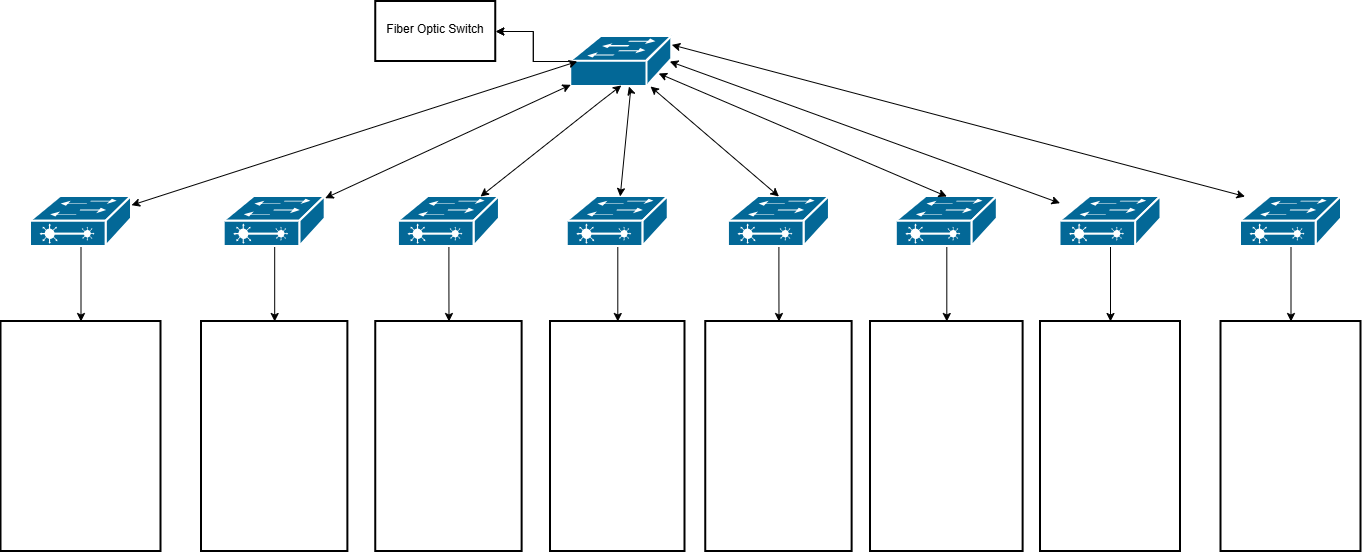

The diagram above was exported from draw.io. Its source (the exported page's mxGraphModel, read from the mxfile embedded in the PNG):
<mxGraphModel dx="1414" dy="785" grid="1" gridSize="10" guides="1" tooltips="1" connect="1" arrows="1" fold="1" page="1" pageScale="1" pageWidth="850" pageHeight="1100" math="0" shadow="0">
  <root>
    <mxCell id="0" />
    <mxCell id="1" parent="0" />
    <mxCell id="iSj8VV7ed4wEC9M5aQ9b-2" edge="1" parent="1" source="iSj8VV7ed4wEC9M5aQ9b-3" style="edgeStyle=orthogonalEdgeStyle;rounded=0;orthogonalLoop=1;jettySize=auto;html=1;" target="iSj8VV7ed4wEC9M5aQ9b-32" value="">
      <mxGeometry relative="1" as="geometry" />
    </mxCell>
    <mxCell id="reuzDcaiGwkfpphEhBat-6" edge="1" parent="1" source="iSj8VV7ed4wEC9M5aQ9b-3" style="edgeStyle=orthogonalEdgeStyle;rounded=0;orthogonalLoop=1;jettySize=auto;html=1;" target="iSj8VV7ed4wEC9M5aQ9b-32" value="">
      <mxGeometry relative="1" as="geometry" />
    </mxCell>
    <mxCell id="iSj8VV7ed4wEC9M5aQ9b-3" parent="1" style="strokeColor=#ffffff;sketch=0;html=1;pointerEvents=1;dashed=0;fillColor=#036897;strokeWidth=2;verticalLabelPosition=bottom;verticalAlign=top;align=center;outlineConnect=0;shape=mxgraph.cisco.switches.workgroup_switch;" value="" vertex="1">
      <mxGeometry height="50" width="101" x="660.31" y="275" as="geometry" />
    </mxCell>
    <mxCell id="iSj8VV7ed4wEC9M5aQ9b-4" edge="1" parent="1" source="iSj8VV7ed4wEC9M5aQ9b-5" style="edgeStyle=orthogonalEdgeStyle;rounded=0;orthogonalLoop=1;jettySize=auto;html=1;" target="iSj8VV7ed4wEC9M5aQ9b-25" value="">
      <mxGeometry relative="1" as="geometry" />
    </mxCell>
    <mxCell id="iSj8VV7ed4wEC9M5aQ9b-5" parent="1" style="strokeColor=#ffffff;sketch=0;html=1;pointerEvents=1;dashed=0;fillColor=#036897;strokeWidth=2;verticalLabelPosition=bottom;verticalAlign=top;align=center;outlineConnect=0;shape=mxgraph.cisco.switches.layer_2_remote_switch;points=[[0.5,0,0,0,0],[0.5,1,0,0,0],[0,0.5,0,0,0],[1,0.5,0,0,0],[0,0,0,0,0],[0,1,0,0,0],[1,0,0,0,0],[1,1,0,0,0],[0.594059,0.5,0,0,0]];" value="" vertex="1">
      <mxGeometry height="50" width="101" x="120" y="435" as="geometry" />
    </mxCell>
    <mxCell id="iSj8VV7ed4wEC9M5aQ9b-6" edge="1" parent="1" source="iSj8VV7ed4wEC9M5aQ9b-7" style="edgeStyle=orthogonalEdgeStyle;rounded=0;orthogonalLoop=1;jettySize=auto;html=1;" target="iSj8VV7ed4wEC9M5aQ9b-26" value="">
      <mxGeometry relative="1" as="geometry" />
    </mxCell>
    <mxCell id="iSj8VV7ed4wEC9M5aQ9b-7" parent="1" style="strokeColor=#ffffff;sketch=0;html=1;pointerEvents=1;dashed=0;fillColor=#036897;strokeWidth=2;verticalLabelPosition=bottom;verticalAlign=top;align=center;outlineConnect=0;shape=mxgraph.cisco.switches.layer_2_remote_switch;" value="" vertex="1">
      <mxGeometry height="50" width="101" x="313.69" y="435" as="geometry" />
    </mxCell>
    <mxCell id="iSj8VV7ed4wEC9M5aQ9b-8" edge="1" parent="1" source="iSj8VV7ed4wEC9M5aQ9b-9" style="edgeStyle=orthogonalEdgeStyle;rounded=0;orthogonalLoop=1;jettySize=auto;html=1;" target="iSj8VV7ed4wEC9M5aQ9b-27" value="">
      <mxGeometry relative="1" as="geometry" />
    </mxCell>
    <mxCell id="iSj8VV7ed4wEC9M5aQ9b-9" parent="1" style="strokeColor=#ffffff;sketch=0;html=1;pointerEvents=1;dashed=0;fillColor=#036897;strokeWidth=2;verticalLabelPosition=bottom;verticalAlign=top;align=center;outlineConnect=0;shape=mxgraph.cisco.switches.layer_2_remote_switch;" value="" vertex="1">
      <mxGeometry height="50" width="101" x="487.94" y="435" as="geometry" />
    </mxCell>
    <mxCell id="iSj8VV7ed4wEC9M5aQ9b-10" edge="1" parent="1" source="iSj8VV7ed4wEC9M5aQ9b-11" style="edgeStyle=orthogonalEdgeStyle;rounded=0;orthogonalLoop=1;jettySize=auto;html=1;" target="iSj8VV7ed4wEC9M5aQ9b-28" value="">
      <mxGeometry relative="1" as="geometry" />
    </mxCell>
    <mxCell id="iSj8VV7ed4wEC9M5aQ9b-11" parent="1" style="strokeColor=#ffffff;sketch=0;html=1;pointerEvents=1;dashed=0;fillColor=#036897;strokeWidth=2;verticalLabelPosition=bottom;verticalAlign=top;align=center;outlineConnect=0;shape=mxgraph.cisco.switches.layer_2_remote_switch;fontSize=11;" value="" vertex="1">
      <mxGeometry height="50" width="101" x="656.75" y="435" as="geometry" />
    </mxCell>
    <mxCell id="iSj8VV7ed4wEC9M5aQ9b-12" edge="1" parent="1" source="iSj8VV7ed4wEC9M5aQ9b-13" style="edgeStyle=orthogonalEdgeStyle;rounded=0;orthogonalLoop=1;jettySize=auto;html=1;" target="iSj8VV7ed4wEC9M5aQ9b-29" value="">
      <mxGeometry relative="1" as="geometry" />
    </mxCell>
    <mxCell id="iSj8VV7ed4wEC9M5aQ9b-13" parent="1" style="strokeColor=#ffffff;sketch=0;html=1;pointerEvents=1;dashed=0;fillColor=#036897;strokeWidth=2;verticalLabelPosition=bottom;verticalAlign=top;align=center;outlineConnect=0;shape=mxgraph.cisco.switches.layer_2_remote_switch;" value="" vertex="1">
      <mxGeometry height="50" width="101" x="817.94" y="435" as="geometry" />
    </mxCell>
    <mxCell id="iSj8VV7ed4wEC9M5aQ9b-14" edge="1" parent="1" source="iSj8VV7ed4wEC9M5aQ9b-15" style="edgeStyle=orthogonalEdgeStyle;rounded=0;orthogonalLoop=1;jettySize=auto;html=1;" target="iSj8VV7ed4wEC9M5aQ9b-30" value="">
      <mxGeometry relative="1" as="geometry" />
    </mxCell>
    <mxCell id="iSj8VV7ed4wEC9M5aQ9b-15" parent="1" style="strokeColor=#ffffff;sketch=0;html=1;pointerEvents=1;dashed=0;fillColor=#036897;strokeWidth=2;verticalLabelPosition=bottom;verticalAlign=top;align=center;outlineConnect=0;shape=mxgraph.cisco.switches.layer_2_remote_switch;" value="" vertex="1">
      <mxGeometry height="50" width="101" x="985.81" y="435" as="geometry" />
    </mxCell>
    <mxCell id="iSj8VV7ed4wEC9M5aQ9b-16" edge="1" parent="1" source="iSj8VV7ed4wEC9M5aQ9b-17" style="edgeStyle=orthogonalEdgeStyle;rounded=0;orthogonalLoop=1;jettySize=auto;html=1;" target="iSj8VV7ed4wEC9M5aQ9b-31" value="">
      <mxGeometry relative="1" as="geometry" />
    </mxCell>
    <mxCell id="iSj8VV7ed4wEC9M5aQ9b-17" parent="1" style="strokeColor=#ffffff;sketch=0;html=1;pointerEvents=1;dashed=0;fillColor=#036897;strokeWidth=2;verticalLabelPosition=bottom;verticalAlign=top;align=center;outlineConnect=0;shape=mxgraph.cisco.switches.layer_2_remote_switch;" value="" vertex="1">
      <mxGeometry height="50" width="101" x="1149.5" y="435" as="geometry" />
    </mxCell>
    <mxCell id="iSj8VV7ed4wEC9M5aQ9b-18" edge="1" parent="1" source="iSj8VV7ed4wEC9M5aQ9b-5" style="endArrow=classic;startArrow=classic;html=1;rounded=0;" value="">
      <mxGeometry height="50" relative="1" width="50" as="geometry">
        <mxPoint x="400.60714285714266" y="450" as="sourcePoint" />
        <mxPoint x="666.75" y="300" as="targetPoint" />
      </mxGeometry>
    </mxCell>
    <mxCell id="iSj8VV7ed4wEC9M5aQ9b-19" edge="1" parent="1" source="iSj8VV7ed4wEC9M5aQ9b-7" style="endArrow=classic;startArrow=classic;html=1;rounded=0;" target="iSj8VV7ed4wEC9M5aQ9b-3" value="">
      <mxGeometry height="50" relative="1" width="50" as="geometry">
        <mxPoint x="595.75" y="385" as="sourcePoint" />
        <mxPoint x="645.75" y="335" as="targetPoint" />
      </mxGeometry>
    </mxCell>
    <mxCell id="iSj8VV7ed4wEC9M5aQ9b-20" edge="1" parent="1" source="iSj8VV7ed4wEC9M5aQ9b-9" style="endArrow=classic;startArrow=classic;html=1;rounded=0;entryX=0.5;entryY=0.98;entryDx=0;entryDy=0;entryPerimeter=0;" target="iSj8VV7ed4wEC9M5aQ9b-3" value="">
      <mxGeometry height="50" relative="1" width="50" x="0.004" as="geometry">
        <Array as="points">
          <mxPoint x="690" y="340" />
        </Array>
        <mxPoint x="595.75" y="445" as="sourcePoint" />
        <mxPoint x="844.75" y="295" as="targetPoint" />
      </mxGeometry>
    </mxCell>
    <mxCell id="iSj8VV7ed4wEC9M5aQ9b-21" edge="1" parent="1" source="iSj8VV7ed4wEC9M5aQ9b-13" style="endArrow=classic;startArrow=classic;html=1;rounded=0;exitX=0.5;exitY=0;exitDx=0;exitDy=0;exitPerimeter=0;" target="iSj8VV7ed4wEC9M5aQ9b-3" value="">
      <mxGeometry height="50" relative="1" width="50" as="geometry">
        <mxPoint x="815.75" y="375" as="sourcePoint" />
        <mxPoint x="865.75" y="325" as="targetPoint" />
      </mxGeometry>
    </mxCell>
    <mxCell id="iSj8VV7ed4wEC9M5aQ9b-22" edge="1" parent="1" source="iSj8VV7ed4wEC9M5aQ9b-3" style="endArrow=classic;startArrow=classic;html=1;rounded=0;entryX=0.5;entryY=0;entryDx=0;entryDy=0;entryPerimeter=0;exitX=0.87;exitY=0.74;exitDx=0;exitDy=0;exitPerimeter=0;" target="iSj8VV7ed4wEC9M5aQ9b-15" value="">
      <mxGeometry height="50" relative="1" width="50" as="geometry">
        <mxPoint x="935.75" y="355" as="sourcePoint" />
        <mxPoint x="985.75" y="305" as="targetPoint" />
      </mxGeometry>
    </mxCell>
    <mxCell id="iSj8VV7ed4wEC9M5aQ9b-25" parent="1" style="whiteSpace=wrap;html=1;verticalAlign=top;sketch=0;pointerEvents=1;dashed=0;strokeWidth=2;" value="" vertex="1">
      <mxGeometry height="230" width="160" x="90.5" y="560" as="geometry" />
    </mxCell>
    <mxCell id="iSj8VV7ed4wEC9M5aQ9b-26" parent="1" style="whiteSpace=wrap;html=1;verticalAlign=top;sketch=0;pointerEvents=1;dashed=0;strokeWidth=2;" value="" vertex="1">
      <mxGeometry height="230" width="146.38" x="291" y="560" as="geometry" />
    </mxCell>
    <mxCell id="iSj8VV7ed4wEC9M5aQ9b-27" parent="1" style="whiteSpace=wrap;html=1;verticalAlign=top;sketch=0;pointerEvents=1;dashed=0;strokeWidth=2;" value="" vertex="1">
      <mxGeometry height="230" width="146.38" x="465.25" y="560" as="geometry" />
    </mxCell>
    <mxCell id="iSj8VV7ed4wEC9M5aQ9b-28" parent="1" style="whiteSpace=wrap;html=1;verticalAlign=top;sketch=0;pointerEvents=1;dashed=0;strokeWidth=2;" value="" vertex="1">
      <mxGeometry height="230" width="134.5" x="640" y="560" as="geometry" />
    </mxCell>
    <mxCell id="iSj8VV7ed4wEC9M5aQ9b-29" parent="1" style="whiteSpace=wrap;html=1;verticalAlign=top;sketch=0;pointerEvents=1;dashed=0;strokeWidth=2;" value="" vertex="1">
      <mxGeometry height="230" width="146.38" x="795.25" y="560" as="geometry" />
    </mxCell>
    <mxCell id="iSj8VV7ed4wEC9M5aQ9b-30" parent="1" style="whiteSpace=wrap;html=1;verticalAlign=top;sketch=0;pointerEvents=1;dashed=0;strokeWidth=2;" value="" vertex="1">
      <mxGeometry height="230" width="152.62" x="960" y="560" as="geometry" />
    </mxCell>
    <mxCell id="iSj8VV7ed4wEC9M5aQ9b-31" parent="1" style="whiteSpace=wrap;html=1;verticalAlign=top;sketch=0;pointerEvents=1;dashed=0;strokeWidth=2;" value="" vertex="1">
      <mxGeometry height="230" width="140" x="1130" y="560" as="geometry" />
    </mxCell>
    <mxCell id="iSj8VV7ed4wEC9M5aQ9b-32" parent="1" style="whiteSpace=wrap;html=1;verticalAlign=top;sketch=0;pointerEvents=1;dashed=0;strokeWidth=2;" value="&#10;Fiber Optic Switch&#10;&#10;" vertex="1">
      <mxGeometry height="60" width="120" x="465.25" y="240" as="geometry" />
    </mxCell>
    <mxCell id="iSj8VV7ed4wEC9M5aQ9b-33" edge="1" parent="1" source="iSj8VV7ed4wEC9M5aQ9b-34" style="edgeStyle=orthogonalEdgeStyle;rounded=0;orthogonalLoop=1;jettySize=auto;html=1;" target="iSj8VV7ed4wEC9M5aQ9b-36" value="">
      <mxGeometry relative="1" as="geometry" />
    </mxCell>
    <mxCell id="iSj8VV7ed4wEC9M5aQ9b-34" parent="1" style="strokeColor=#ffffff;sketch=0;html=1;pointerEvents=1;dashed=0;fillColor=#036897;strokeWidth=2;verticalLabelPosition=bottom;verticalAlign=top;align=center;outlineConnect=0;shape=mxgraph.cisco.switches.layer_2_remote_switch;" value="" vertex="1">
      <mxGeometry height="50" width="101" x="1330" y="435" as="geometry" />
    </mxCell>
    <mxCell id="iSj8VV7ed4wEC9M5aQ9b-35" edge="1" parent="1" style="endArrow=classic;startArrow=classic;html=1;rounded=0;" value="">
      <mxGeometry height="50" relative="1" width="50" as="geometry">
        <mxPoint x="761.31" y="283.3606487488416" as="sourcePoint" />
        <mxPoint x="1334.56" y="435.0013350890846" as="targetPoint" />
      </mxGeometry>
    </mxCell>
    <mxCell id="iSj8VV7ed4wEC9M5aQ9b-36" parent="1" style="whiteSpace=wrap;html=1;verticalAlign=top;sketch=0;pointerEvents=1;dashed=0;strokeWidth=2;" value="" vertex="1">
      <mxGeometry height="230" width="140" x="1310.5" y="560" as="geometry" />
    </mxCell>
    <mxCell id="reuzDcaiGwkfpphEhBat-1" edge="1" parent="1" source="iSj8VV7ed4wEC9M5aQ9b-3" style="endArrow=classic;startArrow=classic;html=1;rounded=0;exitX=0.98;exitY=0.5;exitDx=0;exitDy=0;exitPerimeter=0;" target="iSj8VV7ed4wEC9M5aQ9b-17" value="">
      <mxGeometry height="50" relative="1" width="50" as="geometry">
        <mxPoint x="790" y="630" as="sourcePoint" />
        <mxPoint x="840" y="580" as="targetPoint" />
      </mxGeometry>
    </mxCell>
    <mxCell id="reuzDcaiGwkfpphEhBat-5" edge="1" parent="1" source="iSj8VV7ed4wEC9M5aQ9b-11" style="endArrow=classic;startArrow=classic;html=1;rounded=0;" target="iSj8VV7ed4wEC9M5aQ9b-3" value="">
      <mxGeometry height="50" relative="1" width="50" as="geometry">
        <Array as="points">
          <mxPoint x="720" y="330" />
        </Array>
        <mxPoint x="790" y="630" as="sourcePoint" />
        <mxPoint x="840" y="580" as="targetPoint" />
      </mxGeometry>
    </mxCell>
  </root>
</mxGraphModel>